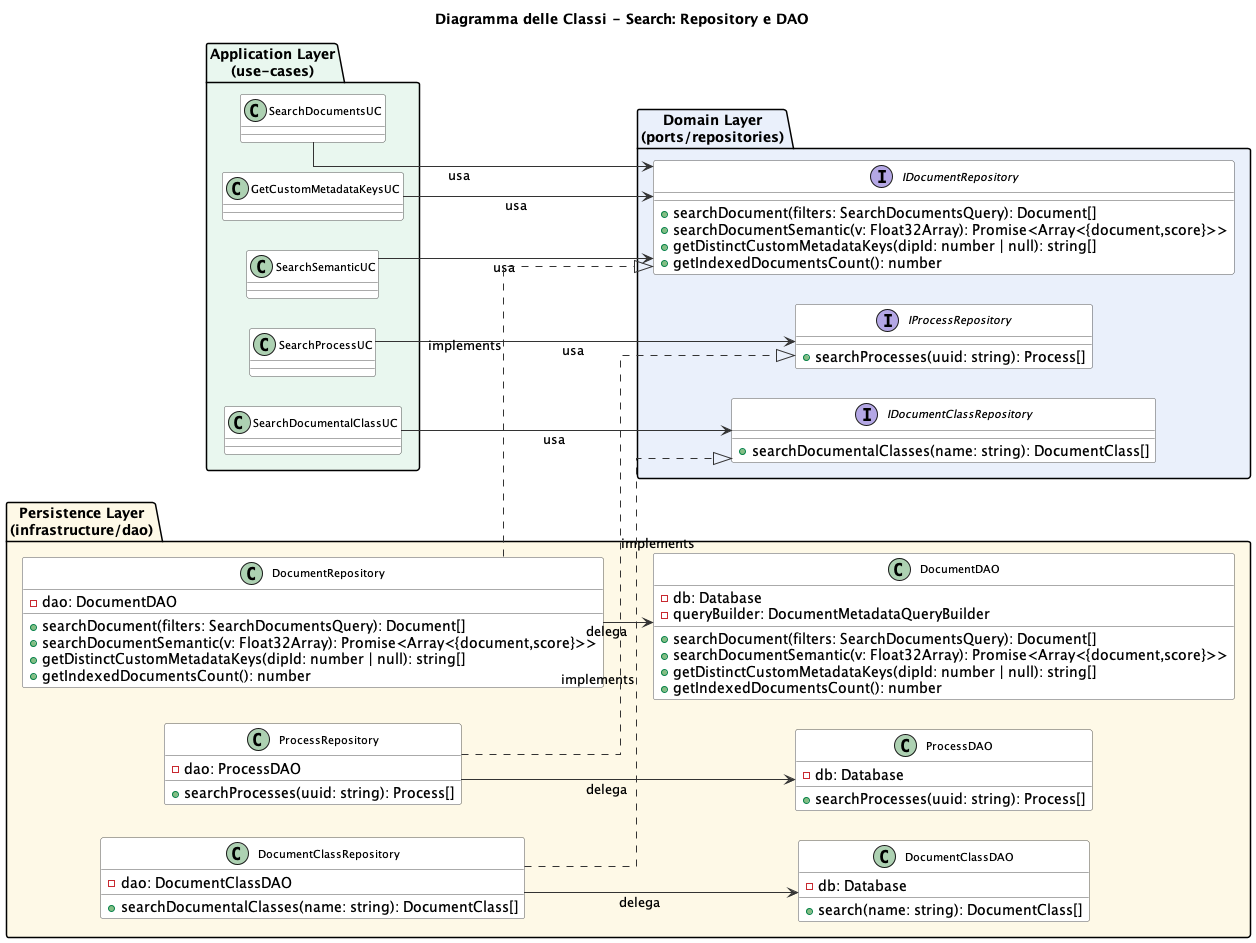

The diagram above was rendered by PlantUML. Its source (embedded in the PNG):
@startuml Class_Diagram_Search_Repos_DAOs
left to right direction
title Diagramma delle Classi - Search: Repository e DAO
skinparam linetype ortho
skinparam shadowing false
skinparam nodesep 30
skinparam ranksep 50
skinparam class {
    BackgroundColor White
    BorderColor #555555
    ArrowColor #333333
    FontSize 11
}
skinparam interface {
    BackgroundColor #FFFDE7
    BorderColor #F9A825
}

package "Application Layer\n(use-cases)" #E9F7EF {
    class SearchDocumentalClassUC
    class SearchProcessUC
    class SearchDocumentsUC
    class SearchSemanticUC
    class GetCustomMetadataKeysUC
}

package "Domain Layer\n(ports/repositories)" #EAF0FB {
    interface IDocumentClassRepository {
        + searchDocumentalClasses(name: string): DocumentClass[]
    }
    interface IProcessRepository {
        + searchProcesses(uuid: string): Process[]
    }
    interface IDocumentRepository {
        + searchDocument(filters: SearchDocumentsQuery): Document[]
        + searchDocumentSemantic(v: Float32Array): Promise<Array<{document,score}>>
        + getDistinctCustomMetadataKeys(dipId: number | null): string[]
        + getIndexedDocumentsCount(): number
    }
}

package "Persistence Layer\n(infrastructure/dao)" #FEF9E7 {
    class DocumentClassRepository {
        - dao: DocumentClassDAO
        + searchDocumentalClasses(name: string): DocumentClass[]
    }
    class DocumentClassDAO {
        - db: Database
        + search(name: string): DocumentClass[]
    }
    class ProcessRepository {
        - dao: ProcessDAO
        + searchProcesses(uuid: string): Process[]
    }
    class ProcessDAO {
        - db: Database
        + searchProcesses(uuid: string): Process[]
    }
    class DocumentRepository {
        - dao: DocumentDAO
        + searchDocument(filters: SearchDocumentsQuery): Document[]
        + searchDocumentSemantic(v: Float32Array): Promise<Array<{document,score}>>
        + getDistinctCustomMetadataKeys(dipId: number | null): string[]
        + getIndexedDocumentsCount(): number
    }
    class DocumentDAO {
        - db: Database
        - queryBuilder: DocumentMetadataQueryBuilder
        + searchDocument(filters: SearchDocumentsQuery): Document[]
        + searchDocumentSemantic(v: Float32Array): Promise<Array<{document,score}>>
        + getDistinctCustomMetadataKeys(dipId: number | null): string[]
        + getIndexedDocumentsCount(): number
    }
}

SearchDocumentalClassUC --> IDocumentClassRepository : usa
SearchProcessUC         --> IProcessRepository       : usa
SearchDocumentsUC       --> IDocumentRepository      : usa
SearchSemanticUC        --> IDocumentRepository      : usa
GetCustomMetadataKeysUC --> IDocumentRepository      : usa

DocumentClassRepository ..|> IDocumentClassRepository : implements
ProcessRepository       ..|> IProcessRepository       : implements
DocumentRepository      ..|> IDocumentRepository      : implements

DocumentClassRepository --> DocumentClassDAO : delega
ProcessRepository       --> ProcessDAO       : delega
DocumentRepository      --> DocumentDAO      : delega

@enduml